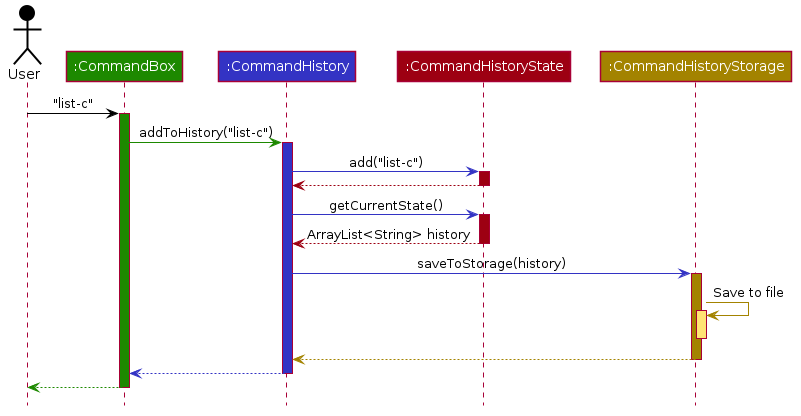

The diagram above was rendered by PlantUML. Its source (embedded in the PNG):
@startuml








skinparam BackgroundColor #FFFFFFF

skinparam Shadowing false

skinparam Class {
    FontColor #FFFFFF
    BorderThickness 1
    BorderColor #FFFFFF
    StereotypeFontColor #FFFFFF
    FontName Arial
}

skinparam Actor {
    BorderColor #000000
    Color #000000
    FontName Arial
}

skinparam Sequence {
    MessageAlign center
    BoxFontSize 15
    BoxPadding 0
    BoxFontColor #FFFFFF
    FontName Arial
}

skinparam Participant {
    FontColor #FFFFFFF
    Padding 20
}

skinparam MinClassWidth 50
skinparam ParticipantPadding 10
skinparam Shadowing false
skinparam DefaultTextAlignment center
skinparam packageStyle Rectangle

hide footbox
hide members
hide circle

Actor User as user #000000
Participant ":CommandBox" as ui #1D8900
Participant ":CommandHistory" as logic #3333C4
Participant ":CommandHistoryState" as model #9D0012
Participant ":CommandHistoryStorage" as storage #A38300

user -[#000000]> ui : "list-c"
activate ui #1D8900

ui -[#1D8900]> logic : addToHistory("list-c")
activate logic #3333C4

logic -[#3333C4]> model : add("list-c")
activate model #9D0012

model -[#9D0012]-> logic
deactivate model

logic -[#3333C4]> model : getCurrentState()
activate model #9D0012

model -[#9D0012]-> logic : ArrayList<String> history
deactivate model

logic -[#3333C4]> storage : saveToStorage(history)
activate storage #A38300

storage -[#A38300]> storage : Save to file
activate storage #FFE374
deactivate storage

storage --[#A38300]> logic
deactivate storage

logic --[#3333C4]> ui
deactivate logic

ui--[#1D8900]> user
deactivate ui
@enduml